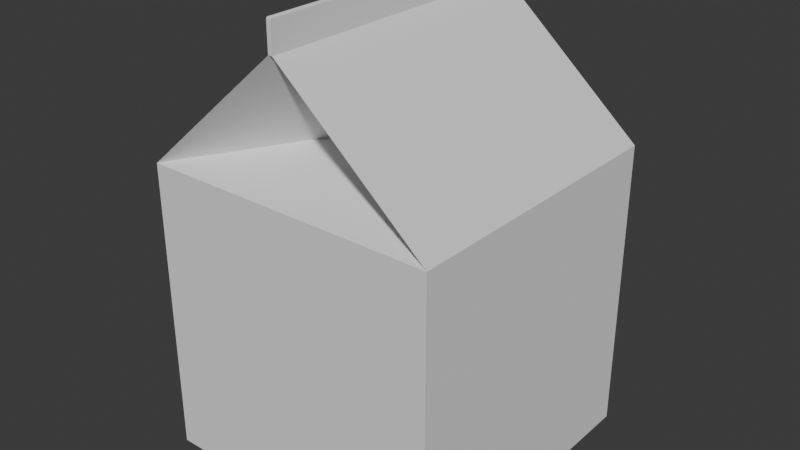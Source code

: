 # Source: milk_before_cleanup.blend  (saved by Blender 5.2.45; exported with 4.5.12 LTS)
import bpy
from mathutils import Matrix  # noqa: F401  (used for matrix-valued properties, if any)

bpy.ops.wm.read_factory_settings(use_empty=True)
scene = bpy.context.scene
scene.name = 'Scene'

# ---- collections
col_collection = bpy.data.collections.new('Collection'); scene.collection.children.link(col_collection)

# ---- world
world_world = bpy.data.worlds.new('World'); scene.world = world_world
world_world.use_nodes = True; world_world.node_tree.nodes.clear()
_N = world_world.node_tree.nodes; _L = world_world.node_tree.links
n0 = _N.new('ShaderNodeOutputWorld'); n0.name = 'World Output'; n0.location = (200, 100)
n1 = _N.new('ShaderNodeBackground'); n1.name = 'Background'; n1.location = (-200, 100)
n1.inputs[0].default_value = (0.05088, 0.05088, 0.05088, 1.0)
_L.new(n1.outputs[0], n0.inputs[0])
n0.is_active_output = True
world_world.color = (0.05088, 0.05088, 0.05088)
world_world.sun_shadow_jitter_overblur = 0.0

# ---- meshes
me_cube_003 = bpy.data.meshes.new('Cube.003')
me_cube_003.from_pydata([(-1.0, -1.0, -1.0), (-1.0, -1.0, 1.0), (-1.0, 1.0, -1.0), (-1.0, 1.0, 1.0), (1.0, -1.0, -1.0), (1.0, -1.0, 1.0), (1.0, 1.0, -1.0), (1.0, 1.0, 1.0), (-1.0, -1.0, 1.0), (-1.0, 1.0, 1.0), (1.0, 1.0, 1.0), (1.0, -1.0, 1.0), (-0.01421, -1.0, 1.86), (-0.01421, 1.0, 1.86), (0.01421, 1.0, 1.86), (0.01421, -1.0, 1.86), (-0.01421, -1.0, 2.045), (0.000585, -0.9852, 2.06), (-0.01308, -0.9989, 2.051), (-0.009874, -0.9957, 2.056), (-0.005075, -0.9909, 2.059), (0.000585, 0.9852, 2.06), (-0.01421, 1.0, 2.045), (-0.005075, 0.9909, 2.059), (-0.009874, 0.9957, 2.056), (-0.01308, 0.9989, 2.051), (-0.000585, 0.9852, 2.06), (0.01421, 1.0, 2.045), (0.005075, 0.9909, 2.059), (0.009874, 0.9957, 2.056), (0.01308, 0.9989, 2.051), (-0.000585, -0.9852, 2.06), (0.01421, -1.0, 2.045), (0.005075, -0.9909, 2.059), (0.009874, -0.9957, 2.056), (0.01308, -0.9989, 2.051), (0.0, -0.3545, 1.247), (0.0, 0.3545, 1.247)], [], [(0, 1, 3, 2), (2, 3, 7, 6), (6, 7, 5, 4), (4, 5, 1, 0), (2, 6, 4, 0), (1, 5, 11, 8), (11, 10, 14, 15), (7, 3, 9, 10), (5, 7, 10, 11), (3, 1, 8, 9), (9, 8, 12, 13), (10, 9, 37), (17, 21, 23, 20), (20, 23, 24, 19), (19, 24, 25, 18), (18, 25, 22, 16), (21, 26, 28, 23), (23, 28, 29, 24), (24, 29, 30, 25), (25, 30, 27, 22), (26, 31, 33, 28), (28, 33, 34, 29), (29, 34, 35, 30), (30, 35, 32, 27), (31, 17, 20, 33), (33, 20, 19, 34), (34, 19, 18, 35), (35, 18, 16, 32), (26, 21, 17, 31), (12, 15, 32, 16), (13, 12, 16, 22), (14, 13, 22, 27), (15, 14, 27, 32), (8, 11, 36), (11, 15, 36), (15, 12, 36), (12, 8, 36), (9, 13, 37), (13, 14, 37), (14, 10, 37)])
_uv = me_cube_003.uv_layers.new(name='UVMap')
_uv.uv.foreach_set('vector', [0.375, 0.0, 0.625, 0.0, 0.625, 0.25, 0.375, 0.25, 0.375, 0.25, 0.625, 0.25, 0.625, 0.5, 0.375, 0.5, 0.375, 0.5, 0.625, 0.5, 0.625, 0.75, 0.375, 0.75, 0.375, 0.75, 0.625, 0.75, 0.625, 1.0, 0.375, 1.0, 0.125, 0.5, 0.375, 0.5, 0.375, 0.75, 0.125, 0.75, 0.625, 1.0, 0.625, 0.75, 0.625, 0.75, 0.625, 1.0, 0.625, 0.75, 0.625, 0.5, 0.625, 0.5, 0.625, 0.75, 0.625, 0.5, 0.625, 0.25, 0.625, 0.25, 0.625, 0.5, 0.625, 0.75, 0.625, 0.5, 0.625, 0.5, 0.625, 0.75, 0.625, 0.25, 0.625, 0.0, 0.625, 0.0, 0.625, 0.25, 0.625, 0.25, 0.625, 0.0, 0.625, 0.0, 0.625, 0.25, 0.625, 0.5, 0.625, 0.25, 0.625, 0.375, 0.7449, 0.7482, 0.7449, 0.5018, 0.7947, 0.5011, 0.7947, 0.7489, 0.7947, 0.7489, 0.7947, 0.5011, 0.8559, 0.5003, 0.8559, 0.7497, 0.625, 0.0005415, 0.625, 0.2688, 0.625, 0.2549, 0.625, 0.0001407, 0.625, 0.0001407, 0.625, 0.2549, 0.625, 0.25, 0.625, 0.0, 0.7449, 0.5018, 0.7551, 0.5018, 0.7053, 0.5011, 0.7947, 0.5011, 0.7947, 0.5011, 0.7053, 0.5011, 0.6345, 0.4907, 0.8559, 0.5003, 0.625, 0.2688, 0.6345, 0.4907, 0.625, 0.4951, 0.625, 0.2549, 0.625, 0.2549, 0.625, 0.4951, 0.625, 0.5, 0.625, 0.25, 0.7551, 0.5018, 0.7551, 0.7482, 0.7053, 0.7489, 0.7053, 0.5011, 0.7053, 0.5011, 0.7053, 0.7489, 0.6345, 0.7593, 0.6345, 0.4907, 0.6345, 0.4907, 0.6345, 0.7593, 0.625, 0.7549, 0.625, 0.4951, 0.625, 0.4951, 0.625, 0.7549, 0.625, 0.75, 0.625, 0.5, 0.7551, 0.7482, 0.7449, 0.7482, 0.7947, 0.7489, 0.7053, 0.7489, 0.7053, 0.7489, 0.7947, 0.7489, 0.8559, 0.7497, 0.6345, 0.7593, 0.6345, 0.7593, 0.625, 0.9619, 0.625, 0.9901, 0.625, 0.7549, 0.625, 0.7549, 0.625, 0.9901, 0.625, 1.0, 0.625, 0.75, 0.7551, 0.5018, 0.7449, 0.5018, 0.7449, 0.7482, 0.7551, 0.7482, 0.625, 1.0, 0.625, 0.75, 0.625, 0.75, 0.625, 1.0, 0.625, 0.25, 0.625, 0.0, 0.625, 0.0, 0.625, 0.25, 0.625, 0.5, 0.625, 0.25, 0.625, 0.25, 0.625, 0.5, 0.625, 0.75, 0.625, 0.5, 0.625, 0.5, 0.625, 0.75, 0.625, 1.0, 0.625, 0.75, 0.625, 0.875, 0.625, 0.75, 0.625, 0.75, 0.625, 0.875, 0.625, 0.75, 0.625, 1.0, 0.625, 0.875, 0.625, 1.0, 0.625, 1.0, 0.625, 0.875, 0.625, 0.25, 0.625, 0.25, 0.625, 0.375, 0.625, 0.25, 0.625, 0.5, 0.625, 0.375, 0.625, 0.5, 0.625, 0.5, 0.625, 0.375])
me_cube_003.update()

# ---- objects
ob_cube = bpy.data.objects.new('Cube', me_cube_003)

# ---- transforms, parenting, visibility, modifiers, constraints
ob_cube.location = (0.0, 0.0, 1.0)

# ---- collection membership
col_collection.objects.link(ob_cube)

# ---- scene / render settings (as saved in the file)
scene.frame_start = 1; scene.frame_end = 250; scene.frame_set(1)
scene.render.engine = 'BLENDER_EEVEE_NEXT'
scene.render.bake_bias = 0.0
scene.render.bake_samples = 0
scene.render.compositor_device = 'GPU'
scene.eevee.use_volume_custom_range = False
scene.eevee.fast_gi_thickness_near = 0.1
scene.eevee.fast_gi_thickness_far = 0.0
scene.eevee.ray_tracing_options.screen_trace_thickness = 0.1
bpy.context.view_layer.update()

# ---- added for rendering (the .blend has no active camera and no usable light): camera, sun
cam_auto = bpy.data.cameras.new('AutoCamera')
cam_auto.lens = 50.0
cam_auto.sensor_width = 36.0
cam_auto.clip_end = 1000.0
ob_auto_camera = bpy.data.objects.new('AutoCamera', cam_auto)
scene.collection.objects.link(ob_auto_camera)
ob_auto_camera.location = (3.85552, -4.62663, 4.61452)
ob_auto_camera.rotation_euler = (1.09748, -7.21219e-08, 0.694738)
scene.camera = ob_auto_camera
light_auto_sun = bpy.data.lights.new('AutoSun', 'SUN')
light_auto_sun.energy = 3.0
light_auto_sun.angle = 0.0523599
ob_auto_sun = bpy.data.objects.new('AutoSun', light_auto_sun)
scene.collection.objects.link(ob_auto_sun)
ob_auto_sun.rotation_euler = (0.872665, 0.174533, 0.523599)
bpy.context.view_layer.update()
